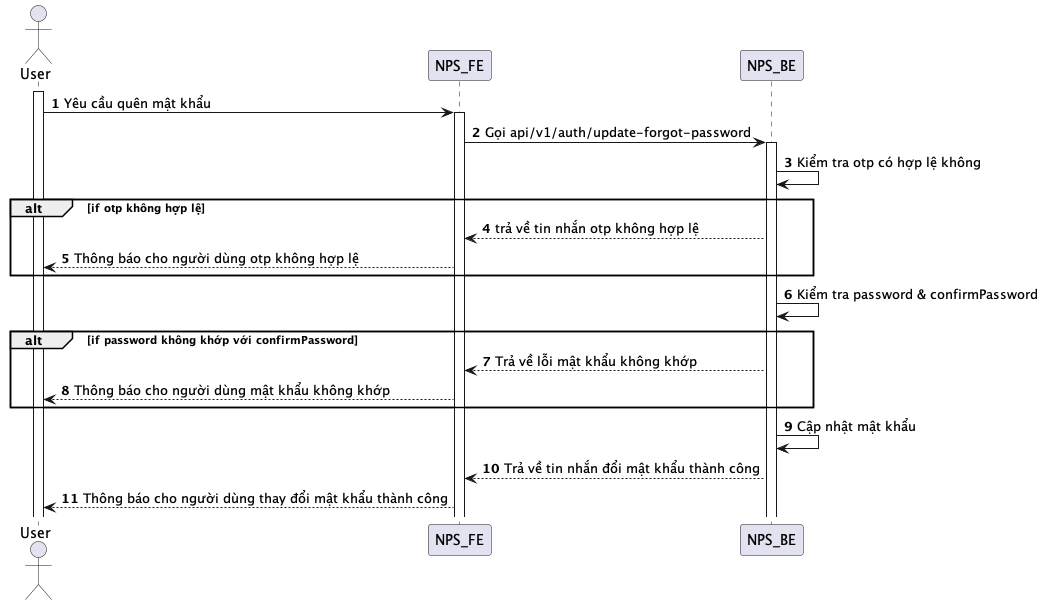

The diagram above was rendered by PlantUML. Its source (embedded in the PNG):
@startuml
autonumber
actor User
activate User
User -> NPS_FE: Yêu cầu quên mật khẩu
activate NPS_FE
NPS_FE -> NPS_BE: Gọi api/v1/auth/update-forgot-password
activate NPS_BE
NPS_BE -> NPS_BE: Kiểm tra otp có hợp lệ không
alt if otp không hợp lệ
NPS_BE --> NPS_FE: trả về tin nhắn otp không hợp lệ
NPS_FE --> User: Thông báo cho người dùng otp không hợp lệ
end
NPS_BE -> NPS_BE: Kiểm tra password & confirmPassword
alt if password không khớp với confirmPassword
NPS_BE --> NPS_FE: Trả về lỗi mật khẩu không khớp
NPS_FE --> User: Thông báo cho người dùng mật khẩu không khớp
end
NPS_BE -> NPS_BE: Cập nhật mật khẩu
NPS_BE --> NPS_FE: Trả về tin nhắn đổi mật khẩu thành công
NPS_FE --> User: Thông báo cho người dùng thay đổi mật khẩu thành công
@enduml